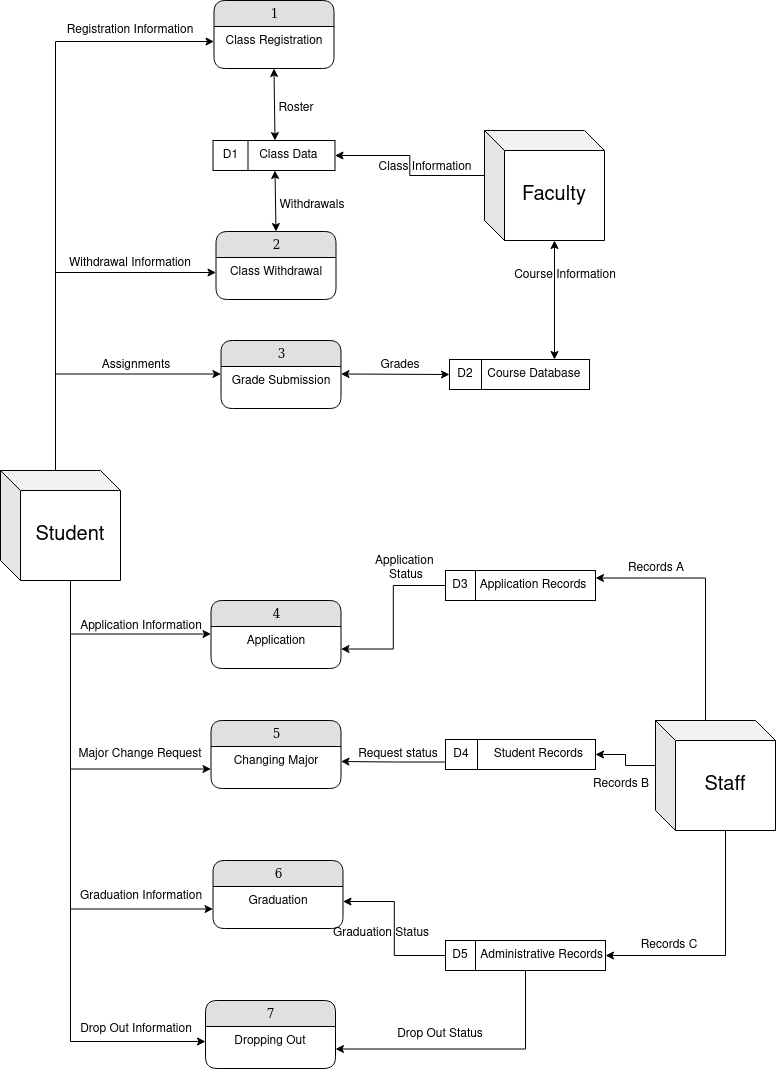

The diagram above was exported from draw.io. Its source (the exported page's mxGraphModel, read from the mxfile embedded in the PNG):
<mxGraphModel dx="1377" dy="1634" grid="1" gridSize="10" guides="1" tooltips="1" connect="1" arrows="1" fold="1" page="1" pageScale="1" pageWidth="1100" pageHeight="850" background="#ffffff" math="0" shadow="0">
  <root>
    <mxCell id="0" />
    <mxCell id="1" parent="0" />
    <mxCell id="shWNL_Id8KEXLKKjU2N5-59" style="edgeStyle=orthogonalEdgeStyle;rounded=0;orthogonalLoop=1;jettySize=auto;html=1;entryX=0;entryY=0.5;entryDx=0;entryDy=0;exitX=0.481;exitY=0.016;exitDx=0;exitDy=0;exitPerimeter=0;" edge="1" parent="1" source="shWNL_Id8KEXLKKjU2N5-10" target="shWNL_Id8KEXLKKjU2N5-34">
      <mxGeometry relative="1" as="geometry">
        <mxPoint x="279.9999999999998" y="109.99999999999989" as="targetPoint" />
        <mxPoint x="100.00000000000023" y="218.5" as="sourcePoint" />
        <Array as="points">
          <mxPoint x="160" y="412" />
          <mxPoint x="160" y="-19" />
        </Array>
      </mxGeometry>
    </mxCell>
    <mxCell id="shWNL_Id8KEXLKKjU2N5-113" style="edgeStyle=orthogonalEdgeStyle;rounded=0;orthogonalLoop=1;jettySize=auto;html=1;exitX=0;exitY=0;exitDx=70;exitDy=110;exitPerimeter=0;entryX=0;entryY=0.5;entryDx=0;entryDy=0;" edge="1" parent="1" source="shWNL_Id8KEXLKKjU2N5-10" target="shWNL_Id8KEXLKKjU2N5-102">
      <mxGeometry relative="1" as="geometry" />
    </mxCell>
    <mxCell id="shWNL_Id8KEXLKKjU2N5-114" style="edgeStyle=orthogonalEdgeStyle;rounded=0;orthogonalLoop=1;jettySize=auto;html=1;exitX=0;exitY=0;exitDx=70;exitDy=110;exitPerimeter=0;entryX=0;entryY=0.25;entryDx=0;entryDy=0;" edge="1" parent="1" source="shWNL_Id8KEXLKKjU2N5-10" target="shWNL_Id8KEXLKKjU2N5-14">
      <mxGeometry relative="1" as="geometry" />
    </mxCell>
    <mxCell id="shWNL_Id8KEXLKKjU2N5-115" style="edgeStyle=orthogonalEdgeStyle;rounded=0;orthogonalLoop=1;jettySize=auto;html=1;exitX=0;exitY=0;exitDx=70;exitDy=110;exitPerimeter=0;entryX=0;entryY=0.75;entryDx=0;entryDy=0;" edge="1" parent="1" source="shWNL_Id8KEXLKKjU2N5-10" target="shWNL_Id8KEXLKKjU2N5-17">
      <mxGeometry relative="1" as="geometry" />
    </mxCell>
    <mxCell id="shWNL_Id8KEXLKKjU2N5-116" style="edgeStyle=orthogonalEdgeStyle;rounded=0;orthogonalLoop=1;jettySize=auto;html=1;exitX=0;exitY=0;exitDx=70;exitDy=110;exitPerimeter=0;entryX=0;entryY=0.75;entryDx=0;entryDy=0;" edge="1" parent="1" source="shWNL_Id8KEXLKKjU2N5-10" target="shWNL_Id8KEXLKKjU2N5-24">
      <mxGeometry relative="1" as="geometry" />
    </mxCell>
    <mxCell id="shWNL_Id8KEXLKKjU2N5-135" style="edgeStyle=orthogonalEdgeStyle;rounded=0;orthogonalLoop=1;jettySize=auto;html=1;exitX=0;exitY=0;exitDx=50;exitDy=0;exitPerimeter=0;entryX=0;entryY=0.25;entryDx=0;entryDy=0;" edge="1" parent="1" source="shWNL_Id8KEXLKKjU2N5-10" target="shWNL_Id8KEXLKKjU2N5-36">
      <mxGeometry relative="1" as="geometry">
        <Array as="points">
          <mxPoint x="160" y="410" />
          <mxPoint x="160" y="314" />
        </Array>
      </mxGeometry>
    </mxCell>
    <mxCell id="shWNL_Id8KEXLKKjU2N5-136" style="edgeStyle=orthogonalEdgeStyle;rounded=0;orthogonalLoop=1;jettySize=auto;html=1;exitX=0;exitY=0;exitDx=50;exitDy=0;exitPerimeter=0;entryX=0;entryY=0.5;entryDx=0;entryDy=0;" edge="1" parent="1" source="shWNL_Id8KEXLKKjU2N5-10" target="shWNL_Id8KEXLKKjU2N5-104">
      <mxGeometry relative="1" as="geometry">
        <Array as="points">
          <mxPoint x="160" y="410" />
          <mxPoint x="160" y="212" />
        </Array>
      </mxGeometry>
    </mxCell>
    <mxCell id="shWNL_Id8KEXLKKjU2N5-10" value="&lt;font style=&quot;font-size: 20px;&quot;&gt;Student&lt;/font&gt;" style="shape=cube;whiteSpace=wrap;html=1;boundedLbl=1;backgroundOutline=1;darkOpacity=0.05;darkOpacity2=0.1;" vertex="1" parent="1">
      <mxGeometry x="105" y="410" width="120" height="110" as="geometry" />
    </mxCell>
    <mxCell id="shWNL_Id8KEXLKKjU2N5-13" value="4" style="swimlane;html=1;fontStyle=0;childLayout=stackLayout;horizontal=1;startSize=26;fillColor=#e0e0e0;horizontalStack=0;resizeParent=1;resizeLast=0;collapsible=1;marginBottom=0;swimlaneFillColor=#ffffff;align=center;rounded=1;shadow=0;comic=0;labelBackgroundColor=none;strokeWidth=1;fontFamily=Verdana;fontSize=12" vertex="1" parent="1">
      <mxGeometry x="315.5" y="540" width="130" height="68" as="geometry">
        <mxRectangle x="130" y="70" width="50" height="30" as="alternateBounds" />
      </mxGeometry>
    </mxCell>
    <mxCell id="shWNL_Id8KEXLKKjU2N5-14" value="&lt;div&gt;Application&lt;/div&gt;" style="text;strokeColor=none;align=center;fillColor=none;html=1;verticalAlign=middle;whiteSpace=wrap;rounded=0;" vertex="1" parent="shWNL_Id8KEXLKKjU2N5-13">
      <mxGeometry y="26" width="130" height="30" as="geometry" />
    </mxCell>
    <mxCell id="shWNL_Id8KEXLKKjU2N5-16" value="5" style="swimlane;html=1;fontStyle=0;childLayout=stackLayout;horizontal=1;startSize=26;fillColor=#e0e0e0;horizontalStack=0;resizeParent=1;resizeLast=0;collapsible=1;marginBottom=0;swimlaneFillColor=#ffffff;align=center;rounded=1;shadow=0;comic=0;labelBackgroundColor=none;strokeWidth=1;fontFamily=Verdana;fontSize=12" vertex="1" parent="1">
      <mxGeometry x="315.5" y="660" width="130" height="68" as="geometry">
        <mxRectangle x="130" y="70" width="50" height="30" as="alternateBounds" />
      </mxGeometry>
    </mxCell>
    <mxCell id="shWNL_Id8KEXLKKjU2N5-17" value="Changing Major" style="text;strokeColor=none;align=center;fillColor=none;html=1;verticalAlign=middle;whiteSpace=wrap;rounded=0;" vertex="1" parent="shWNL_Id8KEXLKKjU2N5-16">
      <mxGeometry y="26" width="130" height="30" as="geometry" />
    </mxCell>
    <mxCell id="shWNL_Id8KEXLKKjU2N5-23" value="6" style="swimlane;html=1;fontStyle=0;childLayout=stackLayout;horizontal=1;startSize=26;fillColor=#e0e0e0;horizontalStack=0;resizeParent=1;resizeLast=0;collapsible=1;marginBottom=0;swimlaneFillColor=#ffffff;align=center;rounded=1;shadow=0;comic=0;labelBackgroundColor=none;strokeWidth=1;fontFamily=Verdana;fontSize=12" vertex="1" parent="1">
      <mxGeometry x="317.5" y="800" width="130" height="68" as="geometry">
        <mxRectangle x="130" y="70" width="50" height="30" as="alternateBounds" />
      </mxGeometry>
    </mxCell>
    <mxCell id="shWNL_Id8KEXLKKjU2N5-24" value="&lt;div&gt;Graduation&lt;/div&gt;" style="text;strokeColor=none;align=center;fillColor=none;html=1;verticalAlign=middle;whiteSpace=wrap;rounded=0;" vertex="1" parent="shWNL_Id8KEXLKKjU2N5-23">
      <mxGeometry y="26" width="130" height="30" as="geometry" />
    </mxCell>
    <mxCell id="shWNL_Id8KEXLKKjU2N5-82" style="edgeStyle=orthogonalEdgeStyle;rounded=0;orthogonalLoop=1;jettySize=auto;html=1;exitX=0;exitY=0;exitDx=0;exitDy=45;exitPerimeter=0;entryX=1;entryY=0.5;entryDx=0;entryDy=0;" edge="1" parent="1" source="shWNL_Id8KEXLKKjU2N5-29" target="shWNL_Id8KEXLKKjU2N5-57">
      <mxGeometry relative="1" as="geometry" />
    </mxCell>
    <mxCell id="shWNL_Id8KEXLKKjU2N5-29" value="&lt;font style=&quot;font-size: 20px;&quot;&gt;Faculty&lt;/font&gt;" style="shape=cube;whiteSpace=wrap;html=1;boundedLbl=1;backgroundOutline=1;darkOpacity=0.05;darkOpacity2=0.1;" vertex="1" parent="1">
      <mxGeometry x="589" y="70" width="120" height="110" as="geometry" />
    </mxCell>
    <mxCell id="shWNL_Id8KEXLKKjU2N5-118" style="edgeStyle=orthogonalEdgeStyle;rounded=0;orthogonalLoop=1;jettySize=auto;html=1;exitX=0;exitY=0;exitDx=0;exitDy=45;exitPerimeter=0;entryX=1;entryY=0.5;entryDx=0;entryDy=0;" edge="1" parent="1" source="shWNL_Id8KEXLKKjU2N5-31" target="shWNL_Id8KEXLKKjU2N5-51">
      <mxGeometry relative="1" as="geometry" />
    </mxCell>
    <mxCell id="shWNL_Id8KEXLKKjU2N5-119" style="edgeStyle=orthogonalEdgeStyle;rounded=0;orthogonalLoop=1;jettySize=auto;html=1;exitX=0;exitY=0;exitDx=70;exitDy=110;exitPerimeter=0;entryX=1;entryY=0.5;entryDx=0;entryDy=0;" edge="1" parent="1" source="shWNL_Id8KEXLKKjU2N5-31" target="shWNL_Id8KEXLKKjU2N5-46">
      <mxGeometry relative="1" as="geometry" />
    </mxCell>
    <mxCell id="shWNL_Id8KEXLKKjU2N5-120" style="edgeStyle=orthogonalEdgeStyle;rounded=0;orthogonalLoop=1;jettySize=auto;html=1;exitX=0;exitY=0;exitDx=50;exitDy=0;exitPerimeter=0;entryX=1;entryY=0.25;entryDx=0;entryDy=0;" edge="1" parent="1" source="shWNL_Id8KEXLKKjU2N5-31" target="shWNL_Id8KEXLKKjU2N5-49">
      <mxGeometry relative="1" as="geometry" />
    </mxCell>
    <mxCell id="shWNL_Id8KEXLKKjU2N5-31" value="&lt;font style=&quot;font-size: 20px;&quot;&gt;Staff&lt;/font&gt;" style="shape=cube;whiteSpace=wrap;html=1;boundedLbl=1;backgroundOutline=1;darkOpacity=0.05;darkOpacity2=0.1;" vertex="1" parent="1">
      <mxGeometry x="760" y="660" width="120" height="110" as="geometry" />
    </mxCell>
    <mxCell id="shWNL_Id8KEXLKKjU2N5-33" value="1" style="swimlane;html=1;fontStyle=0;childLayout=stackLayout;horizontal=1;startSize=26;fillColor=#e0e0e0;horizontalStack=0;resizeParent=1;resizeLast=0;collapsible=1;marginBottom=0;swimlaneFillColor=#ffffff;align=center;rounded=1;shadow=0;comic=0;labelBackgroundColor=none;strokeWidth=1;fontFamily=Verdana;fontSize=12" vertex="1" parent="1">
      <mxGeometry x="318.5" y="-60" width="120" height="68" as="geometry">
        <mxRectangle x="130" y="70" width="50" height="30" as="alternateBounds" />
      </mxGeometry>
    </mxCell>
    <mxCell id="shWNL_Id8KEXLKKjU2N5-34" value="Class Registration" style="text;strokeColor=none;align=center;fillColor=none;html=1;verticalAlign=middle;whiteSpace=wrap;rounded=0;" vertex="1" parent="shWNL_Id8KEXLKKjU2N5-33">
      <mxGeometry y="26" width="120" height="30" as="geometry" />
    </mxCell>
    <mxCell id="shWNL_Id8KEXLKKjU2N5-35" value="3" style="swimlane;html=1;fontStyle=0;childLayout=stackLayout;horizontal=1;startSize=26;fillColor=#e0e0e0;horizontalStack=0;resizeParent=1;resizeLast=0;collapsible=1;marginBottom=0;swimlaneFillColor=#ffffff;align=center;rounded=1;shadow=0;comic=0;labelBackgroundColor=none;strokeWidth=1;fontFamily=Verdana;fontSize=12" vertex="1" parent="1">
      <mxGeometry x="325.5" y="280" width="120" height="68" as="geometry">
        <mxRectangle x="130" y="70" width="50" height="30" as="alternateBounds" />
      </mxGeometry>
    </mxCell>
    <mxCell id="shWNL_Id8KEXLKKjU2N5-36" value="&lt;div&gt;&lt;div&gt;Grade Submission&lt;/div&gt;&lt;/div&gt;" style="text;strokeColor=none;align=center;fillColor=none;html=1;verticalAlign=middle;whiteSpace=wrap;rounded=0;" vertex="1" parent="shWNL_Id8KEXLKKjU2N5-35">
      <mxGeometry y="26" width="120" height="30" as="geometry" />
    </mxCell>
    <mxCell id="shWNL_Id8KEXLKKjU2N5-46" value="&lt;div align=&quot;right&quot;&gt;Administrative Records&lt;/div&gt;" style="rounded=0;whiteSpace=wrap;html=1;align=right;" vertex="1" parent="1">
      <mxGeometry x="550" y="880" width="160" height="30" as="geometry" />
    </mxCell>
    <mxCell id="shWNL_Id8KEXLKKjU2N5-123" style="edgeStyle=orthogonalEdgeStyle;rounded=0;orthogonalLoop=1;jettySize=auto;html=1;exitX=0;exitY=0.5;exitDx=0;exitDy=0;entryX=1;entryY=0.5;entryDx=0;entryDy=0;" edge="1" parent="1" source="shWNL_Id8KEXLKKjU2N5-48" target="shWNL_Id8KEXLKKjU2N5-24">
      <mxGeometry relative="1" as="geometry">
        <mxPoint x="550" y="820" as="targetPoint" />
      </mxGeometry>
    </mxCell>
    <mxCell id="shWNL_Id8KEXLKKjU2N5-124" style="edgeStyle=orthogonalEdgeStyle;rounded=0;orthogonalLoop=1;jettySize=auto;html=1;exitX=0.5;exitY=1;exitDx=0;exitDy=0;entryX=1;entryY=0.75;entryDx=0;entryDy=0;" edge="1" parent="1" source="shWNL_Id8KEXLKKjU2N5-46" target="shWNL_Id8KEXLKKjU2N5-102">
      <mxGeometry relative="1" as="geometry" />
    </mxCell>
    <mxCell id="shWNL_Id8KEXLKKjU2N5-48" value="D5" style="rounded=0;whiteSpace=wrap;html=1;fillColor=light-dark(#FFFFFF,var(--ge-dark-color, #121212));" vertex="1" parent="1">
      <mxGeometry x="550" y="880" width="30" height="30" as="geometry" />
    </mxCell>
    <mxCell id="shWNL_Id8KEXLKKjU2N5-49" value="&lt;div align=&quot;right&quot;&gt;Application Records &amp;nbsp; &lt;br&gt;&lt;/div&gt;" style="rounded=0;whiteSpace=wrap;html=1;align=right;" vertex="1" parent="1">
      <mxGeometry x="550" y="510" width="150" height="30" as="geometry" />
    </mxCell>
    <mxCell id="shWNL_Id8KEXLKKjU2N5-121" style="edgeStyle=orthogonalEdgeStyle;rounded=0;orthogonalLoop=1;jettySize=auto;html=1;exitX=0;exitY=0.5;exitDx=0;exitDy=0;entryX=1;entryY=0.75;entryDx=0;entryDy=0;" edge="1" parent="1" source="shWNL_Id8KEXLKKjU2N5-50" target="shWNL_Id8KEXLKKjU2N5-14">
      <mxGeometry relative="1" as="geometry" />
    </mxCell>
    <mxCell id="shWNL_Id8KEXLKKjU2N5-50" value="D3" style="rounded=0;whiteSpace=wrap;html=1;fillColor=light-dark(#FFFFFF,var(--ge-dark-color, #121212));" vertex="1" parent="1">
      <mxGeometry x="550" y="510" width="30" height="30" as="geometry" />
    </mxCell>
    <mxCell id="shWNL_Id8KEXLKKjU2N5-51" value="&lt;div align=&quot;right&quot;&gt;&amp;nbsp;&amp;nbsp; Student Records&amp;nbsp;&amp;nbsp;&amp;nbsp; &lt;br&gt;&lt;/div&gt;" style="rounded=0;whiteSpace=wrap;html=1;align=right;" vertex="1" parent="1">
      <mxGeometry x="550" y="679" width="150" height="30" as="geometry" />
    </mxCell>
    <mxCell id="shWNL_Id8KEXLKKjU2N5-122" style="edgeStyle=orthogonalEdgeStyle;rounded=0;orthogonalLoop=1;jettySize=auto;html=1;exitX=0;exitY=0.75;exitDx=0;exitDy=0;" edge="1" parent="1" source="shWNL_Id8KEXLKKjU2N5-52" target="shWNL_Id8KEXLKKjU2N5-17">
      <mxGeometry relative="1" as="geometry" />
    </mxCell>
    <mxCell id="shWNL_Id8KEXLKKjU2N5-52" value="D4" style="rounded=0;whiteSpace=wrap;html=1;fillColor=light-dark(#FFFFFF,var(--ge-dark-color, #121212));" vertex="1" parent="1">
      <mxGeometry x="550" y="679" width="32" height="30" as="geometry" />
    </mxCell>
    <mxCell id="shWNL_Id8KEXLKKjU2N5-55" value="&lt;div align=&quot;right&quot;&gt;Course Database&amp;nbsp;&amp;nbsp; &lt;br&gt;&lt;/div&gt;" style="rounded=0;whiteSpace=wrap;html=1;align=right;" vertex="1" parent="1">
      <mxGeometry x="554" y="299" width="140" height="30" as="geometry" />
    </mxCell>
    <mxCell id="shWNL_Id8KEXLKKjU2N5-56" value="D2" style="rounded=0;whiteSpace=wrap;html=1;fillColor=light-dark(#FFFFFF,var(--ge-dark-color, #121212));" vertex="1" parent="1">
      <mxGeometry x="554" y="299" width="32" height="30" as="geometry" />
    </mxCell>
    <mxCell id="shWNL_Id8KEXLKKjU2N5-57" value="&lt;div align=&quot;center&quot;&gt;&amp;nbsp;&amp;nbsp;&amp;nbsp;&amp;nbsp;&amp;nbsp;&amp;nbsp;&amp;nbsp;&amp;nbsp; Class Data&amp;nbsp; &lt;/div&gt;" style="rounded=0;whiteSpace=wrap;html=1;align=center;" vertex="1" parent="1">
      <mxGeometry x="319.5" y="80" width="120" height="30" as="geometry" />
    </mxCell>
    <mxCell id="shWNL_Id8KEXLKKjU2N5-58" value="D1" style="rounded=0;whiteSpace=wrap;html=1;fillColor=light-dark(#FFFFFF,var(--ge-dark-color, #121212));" vertex="1" parent="1">
      <mxGeometry x="317.5" y="80" width="35" height="30" as="geometry" />
    </mxCell>
    <mxCell id="shWNL_Id8KEXLKKjU2N5-69" value="" style="endArrow=classic;startArrow=classic;html=1;rounded=0;exitX=0.5;exitY=1;exitDx=0;exitDy=0;entryX=0.5;entryY=0;entryDx=0;entryDy=0;" edge="1" parent="1" source="shWNL_Id8KEXLKKjU2N5-33" target="shWNL_Id8KEXLKKjU2N5-57">
      <mxGeometry width="50" height="50" relative="1" as="geometry">
        <mxPoint x="372" y="71" as="sourcePoint" />
        <mxPoint x="407.5" y="25" as="targetPoint" />
      </mxGeometry>
    </mxCell>
    <mxCell id="shWNL_Id8KEXLKKjU2N5-92" value="Registration Information" style="text;html=1;align=center;verticalAlign=middle;whiteSpace=wrap;rounded=0;" vertex="1" parent="1">
      <mxGeometry x="160" y="-45" width="150" height="30" as="geometry" />
    </mxCell>
    <mxCell id="shWNL_Id8KEXLKKjU2N5-94" value="Application Information" style="text;html=1;align=center;verticalAlign=middle;whiteSpace=wrap;rounded=0;" vertex="1" parent="1">
      <mxGeometry x="170.5" y="551" width="150" height="30" as="geometry" />
    </mxCell>
    <mxCell id="shWNL_Id8KEXLKKjU2N5-97" value="Class Information" style="text;html=1;align=center;verticalAlign=middle;whiteSpace=wrap;rounded=0;" vertex="1" parent="1">
      <mxGeometry x="455" y="92" width="150" height="30" as="geometry" />
    </mxCell>
    <mxCell id="shWNL_Id8KEXLKKjU2N5-98" value="Course Information" style="text;html=1;align=center;verticalAlign=middle;whiteSpace=wrap;rounded=0;" vertex="1" parent="1">
      <mxGeometry x="595" y="200" width="150" height="30" as="geometry" />
    </mxCell>
    <mxCell id="shWNL_Id8KEXLKKjU2N5-101" value="7" style="swimlane;html=1;fontStyle=0;childLayout=stackLayout;horizontal=1;startSize=26;fillColor=#e0e0e0;horizontalStack=0;resizeParent=1;resizeLast=0;collapsible=1;marginBottom=0;swimlaneFillColor=#ffffff;align=center;rounded=1;shadow=0;comic=0;labelBackgroundColor=none;strokeWidth=1;fontFamily=Verdana;fontSize=12" vertex="1" parent="1">
      <mxGeometry x="310" y="940" width="130" height="68" as="geometry">
        <mxRectangle x="130" y="70" width="50" height="30" as="alternateBounds" />
      </mxGeometry>
    </mxCell>
    <mxCell id="shWNL_Id8KEXLKKjU2N5-102" value="&lt;div&gt;Dropping Out&lt;/div&gt;" style="text;strokeColor=none;align=center;fillColor=none;html=1;verticalAlign=middle;whiteSpace=wrap;rounded=0;" vertex="1" parent="shWNL_Id8KEXLKKjU2N5-101">
      <mxGeometry y="26" width="130" height="30" as="geometry" />
    </mxCell>
    <mxCell id="shWNL_Id8KEXLKKjU2N5-103" value="2" style="swimlane;html=1;fontStyle=0;childLayout=stackLayout;horizontal=1;startSize=26;fillColor=#e0e0e0;horizontalStack=0;resizeParent=1;resizeLast=0;collapsible=1;marginBottom=0;swimlaneFillColor=#ffffff;align=center;rounded=1;shadow=0;comic=0;labelBackgroundColor=none;strokeWidth=1;fontFamily=Verdana;fontSize=12" vertex="1" parent="1">
      <mxGeometry x="320.5" y="171" width="120" height="68" as="geometry">
        <mxRectangle x="130" y="70" width="50" height="30" as="alternateBounds" />
      </mxGeometry>
    </mxCell>
    <mxCell id="shWNL_Id8KEXLKKjU2N5-104" value="&lt;div&gt;Class Withdrawal&lt;/div&gt;" style="text;strokeColor=none;align=center;fillColor=none;html=1;verticalAlign=middle;whiteSpace=wrap;rounded=0;" vertex="1" parent="shWNL_Id8KEXLKKjU2N5-103">
      <mxGeometry y="26" width="120" height="30" as="geometry" />
    </mxCell>
    <mxCell id="shWNL_Id8KEXLKKjU2N5-111" value="" style="endArrow=classic;startArrow=classic;html=1;rounded=0;exitX=0.5;exitY=1;exitDx=0;exitDy=0;entryX=0.5;entryY=0;entryDx=0;entryDy=0;" edge="1" parent="1" source="shWNL_Id8KEXLKKjU2N5-57" target="shWNL_Id8KEXLKKjU2N5-103">
      <mxGeometry width="50" height="50" relative="1" as="geometry">
        <mxPoint x="379.41" y="110" as="sourcePoint" />
        <mxPoint x="379.41" y="166" as="targetPoint" />
      </mxGeometry>
    </mxCell>
    <mxCell id="shWNL_Id8KEXLKKjU2N5-129" value="" style="endArrow=classic;startArrow=classic;html=1;rounded=0;exitX=0;exitY=0.5;exitDx=0;exitDy=0;entryX=1;entryY=0.25;entryDx=0;entryDy=0;" edge="1" parent="1" source="shWNL_Id8KEXLKKjU2N5-56" target="shWNL_Id8KEXLKKjU2N5-36">
      <mxGeometry width="50" height="50" relative="1" as="geometry">
        <mxPoint x="490" y="239" as="sourcePoint" />
        <mxPoint x="490" y="300" as="targetPoint" />
      </mxGeometry>
    </mxCell>
    <mxCell id="shWNL_Id8KEXLKKjU2N5-139" value="Withdrawal Information" style="text;html=1;align=center;verticalAlign=middle;whiteSpace=wrap;rounded=0;" vertex="1" parent="1">
      <mxGeometry x="160" y="188" width="150" height="30" as="geometry" />
    </mxCell>
    <mxCell id="shWNL_Id8KEXLKKjU2N5-140" value="Assignments" style="text;html=1;align=center;verticalAlign=middle;whiteSpace=wrap;rounded=0;" vertex="1" parent="1">
      <mxGeometry x="165.5" y="290" width="150" height="30" as="geometry" />
    </mxCell>
    <mxCell id="shWNL_Id8KEXLKKjU2N5-142" value="Grades" style="text;html=1;align=center;verticalAlign=middle;whiteSpace=wrap;rounded=0;" vertex="1" parent="1">
      <mxGeometry x="430" y="290" width="150" height="30" as="geometry" />
    </mxCell>
    <mxCell id="shWNL_Id8KEXLKKjU2N5-143" value="" style="endArrow=classic;startArrow=classic;html=1;rounded=0;exitX=0;exitY=0;exitDx=70;exitDy=110;entryX=0.75;entryY=0;entryDx=0;entryDy=0;exitPerimeter=0;" edge="1" parent="1" source="shWNL_Id8KEXLKKjU2N5-29" target="shWNL_Id8KEXLKKjU2N5-55">
      <mxGeometry width="50" height="50" relative="1" as="geometry">
        <mxPoint x="638" y="208" as="sourcePoint" />
        <mxPoint x="639" y="280" as="targetPoint" />
      </mxGeometry>
    </mxCell>
    <mxCell id="shWNL_Id8KEXLKKjU2N5-144" value="Major Change Request" style="text;html=1;align=center;verticalAlign=middle;whiteSpace=wrap;rounded=0;" vertex="1" parent="1">
      <mxGeometry x="169.5" y="679" width="150" height="30" as="geometry" />
    </mxCell>
    <mxCell id="shWNL_Id8KEXLKKjU2N5-145" value="Graduation Information" style="text;html=1;align=center;verticalAlign=middle;whiteSpace=wrap;rounded=0;" vertex="1" parent="1">
      <mxGeometry x="170.5" y="821" width="150" height="30" as="geometry" />
    </mxCell>
    <mxCell id="shWNL_Id8KEXLKKjU2N5-146" value="Drop Out Information" style="text;html=1;align=center;verticalAlign=middle;whiteSpace=wrap;rounded=0;" vertex="1" parent="1">
      <mxGeometry x="165.5" y="954" width="150" height="30" as="geometry" />
    </mxCell>
    <mxCell id="shWNL_Id8KEXLKKjU2N5-147" value="Records A" style="text;html=1;align=center;verticalAlign=middle;whiteSpace=wrap;rounded=0;" vertex="1" parent="1">
      <mxGeometry x="686" y="493" width="150" height="30" as="geometry" />
    </mxCell>
    <mxCell id="shWNL_Id8KEXLKKjU2N5-148" value="Records B" style="text;html=1;align=center;verticalAlign=middle;whiteSpace=wrap;rounded=0;" vertex="1" parent="1">
      <mxGeometry x="651" y="709" width="150" height="30" as="geometry" />
    </mxCell>
    <mxCell id="shWNL_Id8KEXLKKjU2N5-149" value="Records C" style="text;html=1;align=center;verticalAlign=middle;whiteSpace=wrap;rounded=0;" vertex="1" parent="1">
      <mxGeometry x="699" y="870" width="150" height="30" as="geometry" />
    </mxCell>
    <mxCell id="shWNL_Id8KEXLKKjU2N5-151" value="&lt;div&gt;Application&amp;nbsp;&lt;/div&gt;&lt;div&gt;Status&lt;/div&gt;" style="text;html=1;align=center;verticalAlign=middle;whiteSpace=wrap;rounded=0;" vertex="1" parent="1">
      <mxGeometry x="436" y="493" width="150" height="30" as="geometry" />
    </mxCell>
    <mxCell id="shWNL_Id8KEXLKKjU2N5-152" value="Request status" style="text;html=1;align=center;verticalAlign=middle;whiteSpace=wrap;rounded=0;" vertex="1" parent="1">
      <mxGeometry x="428" y="679" width="150" height="30" as="geometry" />
    </mxCell>
    <mxCell id="shWNL_Id8KEXLKKjU2N5-153" value="Graduation Status" style="text;html=1;align=center;verticalAlign=middle;whiteSpace=wrap;rounded=0;" vertex="1" parent="1">
      <mxGeometry x="411" y="858" width="150" height="30" as="geometry" />
    </mxCell>
    <mxCell id="shWNL_Id8KEXLKKjU2N5-154" value="Drop Out Status" style="text;html=1;align=center;verticalAlign=middle;whiteSpace=wrap;rounded=0;" vertex="1" parent="1">
      <mxGeometry x="470" y="959" width="150" height="30" as="geometry" />
    </mxCell>
    <mxCell id="shWNL_Id8KEXLKKjU2N5-156" value="Roster" style="text;html=1;align=center;verticalAlign=middle;whiteSpace=wrap;rounded=0;" vertex="1" parent="1">
      <mxGeometry x="326" y="33" width="150" height="30" as="geometry" />
    </mxCell>
    <mxCell id="shWNL_Id8KEXLKKjU2N5-157" value="Withdrawals" style="text;html=1;align=center;verticalAlign=middle;whiteSpace=wrap;rounded=0;" vertex="1" parent="1">
      <mxGeometry x="342" y="130" width="150" height="30" as="geometry" />
    </mxCell>
  </root>
</mxGraphModel>